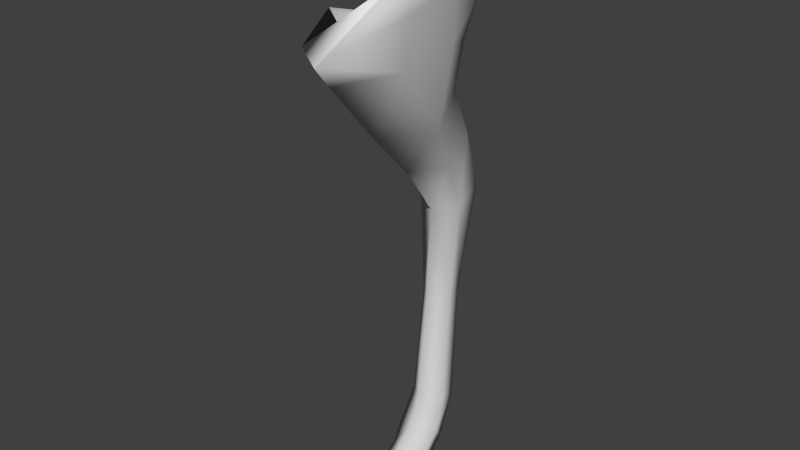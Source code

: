 # Source: deerBackLegLeft.blend  (saved by Blender 2.69.3; exported with 4.5.12 LTS)
import bpy
from mathutils import Matrix  # noqa: F401  (used for matrix-valued properties, if any)

bpy.ops.wm.read_factory_settings(use_empty=True)
scene = bpy.context.scene
scene.name = 'Scene'

# ---- collections
col_collection_1 = bpy.data.collections.new('Collection 1'); scene.collection.children.link(col_collection_1)

# ---- materials (node trees are filled in below, after node groups)
mat_deer_body = bpy.data.materials.new('Deer_body')
mat_deer_body.alpha_threshold = 0.0
mat_deer_body.use_transparent_shadow = False
mat_deer_body.diffuse_color = (0.64, 0.64, 0.64, 1.0)
mat_deer_body.specular_color = (0.0, 0.0, 0.0)
mat_deer_body.roughness = 0.5
mat_deer_body.line_color = (0.0, 0.0, 0.0, 1.0)

# ---- material node trees

# ---- world
world_world = bpy.data.worlds.new('World'); scene.world = world_world
world_world.color = (0.05088, 0.05088, 0.05088)
world_world.use_sun_shadow = False
world_world.sun_shadow_jitter_overblur = 0.0
world_world.cycles.sampling_method = 'MANUAL'
world_world.cycles.sample_map_resolution = 256

# ---- meshes
me_deer = bpy.data.meshes.new('Deer')
me_deer.from_pydata([(0.02955, 0.6917, 0.4695), (0.005447, 0.6134, 0.3911), (-0.1497, 0.6774, 0.3311), (-0.1324, 0.6556, 0.2757), (-0.2329, 0.7258, 0.1329), (-0.00433, 0.4062, 0.2064), (-0.187, 0.7005, 0.1118), (-0.1615, 0.6775, -0.05749), (-0.1305, 0.5094, 0.1227), (-0.02585, 0.2378, 0.03463), (-0.1484, 0.6462, -0.01574), (-0.1137, 0.2676, -0.05088), (-0.03214, 0.07131, -0.08965), (-0.1123, 0.4995, -0.05096), (-0.000375, 0.5764, -0.1007), (0.01213, 0.6849, -0.1358), (-0.08977, 0.3109, -0.166), (0.131, 0.6667, -0.01922), (0.1454, 0.7861, -0.05641), (-0.01464, 0.4688, -0.1298), (0.07557, 0.4995, -0.05687), (0.1899, 0.703, 0.1081), (0.1867, 0.8575, 0.09149), (0.1936, 0.8208, 0.2771), (0.1313, 0.428, 0.08619), (0.1531, 0.6559, 0.2731), (0.06267, 0.2528, -0.05132), (0.03355, 0.3135, -0.1805), (0.03329, 0.07472, -0.1513), (-0.03171, 0.3199, -0.2159), (0.01199, 0.1063, -0.2649), (0.02785, -0.2413, -0.1147), (-0.02776, -0.2404, -0.06838), (-0.004582, -0.5748, -0.001707), (0.01578, -0.2431, -0.1751), (-0.0409, 0.111, -0.295), (0.05746, -0.5879, -0.05015), (-0.09691, 0.1012, -0.2519), (-0.02851, -0.2435, -0.199), (-0.1164, 0.063, -0.1461), (-0.07045, -0.2431, -0.1757), (-0.07738, -0.2413, -0.1145), (-0.05173, -0.6029, -0.1176), (-0.0631, -0.5878, -0.05015), (0.002132, -0.6628, 0.0417), (-0.004582, -0.6078, -0.1377), (-0.06807, -0.6965, 0.01382), (-0.02473, -0.7548, -0.05443), (0.04525, -0.6029, -0.1175), (0.009062, -0.7589, -0.06295), (-0.02302, -0.7763, -0.01996), (-0.05656, -0.7547, 0.06586), (0.005905, -0.745, 0.1414), (-0.06548, -0.8324, 0.1769), (0.008909, -0.8324, 0.235), (-0.07621, -0.8324, 0.1034), (-0.04831, -0.8324, 0.04397), (0.0132, -0.8324, 0.0303), (0.01301, -0.7738, -0.009866), (0.0496, -0.7763, -0.01995), (0.07325, -0.8324, 0.04407), (0.04631, -0.7548, -0.05443), (0.07433, -0.7399, 0.06757), (0.09528, -0.8324, 0.1031), (0.07216, -0.6799, -0.001802), (0.08026, -0.8324, 0.1769), (0.2117, 1.014, 0.07506), (0.2, 0.9197, 0.3522), (0.1384, 0.8911, -0.1305), (0.01499, 0.7812, -0.2174), (-0.1382, 0.7626, -0.2033)], [], [(0, 1, 2), (2, 1, 3), (3, 4, 2), (1, 5, 3), (6, 4, 3), (4, 6, 7), (3, 5, 8), (8, 6, 3), (5, 9, 8), (7, 6, 10), (6, 8, 10), (8, 9, 11), (12, 11, 9), (10, 8, 13), (8, 11, 13), (10, 14, 7), (13, 14, 10), (7, 14, 15), (13, 11, 16), (14, 17, 15), (15, 17, 18), (19, 14, 13), (16, 19, 13), (14, 20, 17), (19, 20, 14), (17, 21, 18), (18, 21, 22), (21, 23, 22), (17, 24, 21), (20, 24, 17), (25, 23, 21), (21, 24, 25), (23, 25, 0), (0, 25, 1), (25, 5, 1), (24, 5, 25), (24, 9, 5), (26, 9, 24), (20, 26, 24), (26, 12, 9), (27, 26, 20), (19, 27, 20), (28, 12, 26), (27, 28, 26), (29, 27, 19), (29, 19, 16), (30, 28, 27), (29, 30, 27), (31, 12, 28), (32, 12, 31), (31, 33, 32), (34, 28, 30), (31, 28, 34), (35, 30, 29), (36, 33, 31), (29, 37, 35), (16, 37, 29), (38, 30, 35), (37, 38, 35), (34, 30, 38), (16, 39, 37), (11, 39, 16), (39, 11, 12), (39, 40, 37), (40, 38, 37), (12, 41, 39), (41, 40, 39), (32, 41, 12), (40, 42, 38), (41, 42, 40), (32, 43, 41), (43, 42, 41), (33, 43, 32), (33, 44, 43), (38, 42, 45), (38, 45, 34), (46, 42, 43), (43, 44, 46), (47, 45, 42), (47, 42, 46), (34, 45, 48), (34, 48, 31), (31, 48, 36), (49, 45, 47), (49, 48, 45), (47, 46, 50), (50, 49, 47), (44, 51, 46), (50, 46, 51), (52, 51, 44), (53, 52, 54), (51, 52, 53), (51, 53, 55), (56, 51, 55), (50, 51, 56), (57, 50, 56), (58, 50, 57), (58, 49, 50), (58, 57, 59), (59, 57, 60), (58, 61, 49), (59, 61, 58), (61, 48, 49), (59, 60, 62), (62, 60, 63), (59, 64, 61), (61, 64, 48), (62, 64, 59), (48, 64, 36), (64, 33, 36), (44, 33, 64), (62, 44, 64), (52, 44, 62), (62, 63, 65), (62, 65, 52), (52, 65, 54), (0, 67, 23), (23, 67, 22), (22, 67, 66), (68, 22, 66), (18, 22, 68), (69, 18, 68), (15, 18, 69), (7, 15, 70), (70, 15, 69), (57, 63, 60), (63, 54, 65), (57, 54, 63), (57, 55, 54), (56, 55, 57), (54, 55, 53), (66, 67, 0, 2, 4, 7, 70, 69, 68)])
me_deer.polygons.foreach_set('use_smooth', [True] * 132)
me_deer.polygons.foreach_set('material_index', [1, 1, 1, 1, 1, 1, 1, 1, 1, 1, 1, 1, 1, 1, 1, 1, 1, 1, 1, 1, 1, 1, 1, 1, 1, 1, 1, 1, 1, 1, 1, 1, 1, 1, 1, 1, 1, 1, 1, 1, 1, 1, 1, 1, 1, 1, 1, 1, 1, 1, 1, 1, 1, 1, 1, 1, 1, 1, 1, 1, 1, 1, 1, 1, 1, 1, 1, 1, 1, 1, 1, 1, 1, 1, 1, 1, 1, 1, 1, 1, 1, 1, 1, 1, 1, 1, 1, 1, 1, 1, 1, 1, 1, 1, 1, 1, 1, 1, 1, 1, 1, 1, 1, 1, 1, 1, 1, 1, 1, 1, 1, 1, 1, 1, 1, 1, 1, 1, 1, 1, 1, 1, 1, 1, 1, 1, 1, 1, 1, 1, 1, 0])
_uv = me_deer.uv_layers.new(name='UVMap')
_uv.uv.foreach_set('vector', [0.01123, 0.9761, 0.01563, 0.9453, 0.05126, 0.979, 0.05126, 0.979, 0.01563, 0.9453, 0.06397, 0.9663, 0.06397, 0.9663, 0.1148, 0.9839, 0.05126, 0.979, 0.01563, 0.9453, 0.0625, 0.8852, 0.06397, 0.9663, 0.1196, 0.9771, 0.1148, 0.9839, 0.06397, 0.9663, 0.1148, 0.9839, 0.1196, 0.9771, 0.1655, 0.9668, 0.06397, 0.9663, 0.0625, 0.8852, 0.102, 0.9199, 0.102, 0.9199, 0.1196, 0.9771, 0.06397, 0.9663, 0.0625, 0.8852, 0.1045, 0.8359, 0.102, 0.9199, 0.1655, 0.9668, 0.1196, 0.9771, 0.1572, 0.957, 0.1196, 0.9771, 0.102, 0.9199, 0.1572, 0.957, 0.102, 0.9199, 0.1045, 0.8359, 0.1416, 0.8442, 0.1323, 0.7768, 0.1416, 0.8442, 0.1045, 0.8359, 0.1572, 0.957, 0.102, 0.9199, 0.1641, 0.9102, 0.102, 0.9199, 0.1416, 0.8442, 0.1641, 0.9102, 0.1572, 0.957, 0.2144, 0.9321, 0.1655, 0.9668, 0.1641, 0.9102, 0.2144, 0.9321, 0.1572, 0.957, 0.1655, 0.9668, 0.2144, 0.9321, 0.2192, 0.9604, 0.1641, 0.9102, 0.1416, 0.8442, 0.1836, 0.8476, 0.2144, 0.9321, 0.2759, 0.9531, 0.2192, 0.9604, 0.2192, 0.9604, 0.2759, 0.9531, 0.2632, 0.9853, 0.21, 0.896, 0.2144, 0.9321, 0.1641, 0.9102, 0.1836, 0.8476, 0.21, 0.896, 0.1641, 0.9102, 0.2144, 0.9321, 0.2588, 0.9053, 0.2759, 0.9531, 0.21, 0.896, 0.2588, 0.9053, 0.2144, 0.9321, 0.2759, 0.9531, 0.3252, 0.9541, 0.2632, 0.9853, 0.2632, 0.9853, 0.3252, 0.9541, 0.3218, 0.9893, 0.3252, 0.9541, 0.3828, 0.981, 0.3218, 0.9893, 0.2759, 0.9531, 0.3286, 0.9077, 0.3252, 0.9541, 0.2588, 0.9053, 0.3286, 0.9077, 0.2759, 0.9531, 0.3726, 0.9419, 0.3828, 0.981, 0.3252, 0.9541, 0.3252, 0.9541, 0.3286, 0.9077, 0.3726, 0.9419, 0.3828, 0.981, 0.3726, 0.9419, 0.4307, 0.9502, 0.4307, 0.9502, 0.3726, 0.9419, 0.4146, 0.9204, 0.3726, 0.9419, 0.3545, 0.8662, 0.4146, 0.9204, 0.3286, 0.9077, 0.3545, 0.8662, 0.3726, 0.9419, 0.3286, 0.9077, 0.3052, 0.8213, 0.3545, 0.8662, 0.2739, 0.8379, 0.3052, 0.8213, 0.3286, 0.9077, 0.2588, 0.9053, 0.2739, 0.8379, 0.3286, 0.9077, 0.2739, 0.8379, 0.2734, 0.7764, 0.3052, 0.8213, 0.2276, 0.8467, 0.2739, 0.8379, 0.2588, 0.9053, 0.21, 0.896, 0.2276, 0.8467, 0.2588, 0.9053, 0.2461, 0.7842, 0.2734, 0.7764, 0.2739, 0.8379, 0.2276, 0.8467, 0.2461, 0.7842, 0.2739, 0.8379, 0.2061, 0.8447, 0.2276, 0.8467, 0.21, 0.896, 0.2061, 0.8447, 0.21, 0.896, 0.1836, 0.8476, 0.2207, 0.7905, 0.2461, 0.7842, 0.2276, 0.8467, 0.2061, 0.8447, 0.2207, 0.7905, 0.2276, 0.8467, 0.2437, 0.689, 0.2734, 0.7764, 0.2461, 0.7842, 0.2652, 0.688, 0.2734, 0.7764, 0.2437, 0.689, 0.2437, 0.689, 0.2744, 0.5864, 0.2652, 0.688, 0.2236, 0.6904, 0.2461, 0.7842, 0.2207, 0.7905, 0.2437, 0.689, 0.2461, 0.7842, 0.2236, 0.6904, 0.2046, 0.7905, 0.2207, 0.7905, 0.2061, 0.8447, 0.2505, 0.5849, 0.2744, 0.5864, 0.2437, 0.689, 0.2061, 0.8447, 0.187, 0.7886, 0.2046, 0.7905, 0.1836, 0.8476, 0.187, 0.7886, 0.2061, 0.8447, 0.207, 0.6909, 0.2207, 0.7905, 0.2046, 0.7905, 0.187, 0.7886, 0.207, 0.6909, 0.2046, 0.7905, 0.2236, 0.6904, 0.2207, 0.7905, 0.207, 0.6909, 0.1836, 0.8476, 0.1641, 0.7861, 0.187, 0.7886, 0.1416, 0.8442, 0.1641, 0.7861, 0.1836, 0.8476, 0.1641, 0.7861, 0.1416, 0.8442, 0.1323, 0.7768, 0.1641, 0.7861, 0.1924, 0.6904, 0.187, 0.7886, 0.1924, 0.6904, 0.207, 0.6909, 0.187, 0.7886, 0.1323, 0.7768, 0.1724, 0.6875, 0.1641, 0.7861, 0.1724, 0.6875, 0.1924, 0.6904, 0.1641, 0.7861, 0.1509, 0.6836, 0.1724, 0.6875, 0.1323, 0.7768, 0.1924, 0.6904, 0.1987, 0.5854, 0.207, 0.6909, 0.1724, 0.6875, 0.1987, 0.5854, 0.1924, 0.6904, 0.1509, 0.6836, 0.1802, 0.5815, 0.1724, 0.6875, 0.1802, 0.5815, 0.1987, 0.5854, 0.1724, 0.6875, 0.1543, 0.5786, 0.1802, 0.5815, 0.1509, 0.6836, 0.1543, 0.5786, 0.1543, 0.5469, 0.1802, 0.5815, 0.207, 0.6909, 0.1987, 0.5854, 0.2139, 0.5869, 0.207, 0.6909, 0.2139, 0.5869, 0.2236, 0.6904, 0.1787, 0.5473, 0.1987, 0.5854, 0.1802, 0.5815, 0.1802, 0.5815, 0.1543, 0.5469, 0.1787, 0.5473, 0.207, 0.5434, 0.2139, 0.5869, 0.1987, 0.5854, 0.207, 0.5434, 0.1987, 0.5854, 0.1787, 0.5473, 0.2236, 0.6904, 0.2139, 0.5869, 0.2285, 0.5859, 0.2236, 0.6904, 0.2285, 0.5859, 0.2437, 0.689, 0.2437, 0.689, 0.2285, 0.5859, 0.2505, 0.5849, 0.2173, 0.5444, 0.2139, 0.5869, 0.207, 0.5434, 0.2173, 0.5444, 0.2285, 0.5859, 0.2139, 0.5869, 0.207, 0.5434, 0.1787, 0.5473, 0.2051, 0.5312, 0.2051, 0.5312, 0.2173, 0.5444, 0.207, 0.5434, 0.1543, 0.5469, 0.1763, 0.519, 0.1787, 0.5473, 0.2051, 0.5312, 0.1787, 0.5473, 0.1763, 0.519, 0.1465, 0.5097, 0.1763, 0.519, 0.1543, 0.5469, 0.1621, 0.479, 0.1465, 0.5097, 0.1362, 0.4756, 0.1763, 0.519, 0.1465, 0.5097, 0.1621, 0.479, 0.1763, 0.519, 0.1621, 0.479, 0.1816, 0.4912, 0.1973, 0.5029, 0.1763, 0.519, 0.1816, 0.4912, 0.2051, 0.5312, 0.1763, 0.519, 0.1973, 0.5029, 0.2192, 0.5039, 0.2051, 0.5312, 0.1973, 0.5029, 0.2183, 0.5298, 0.2051, 0.5312, 0.2192, 0.5039, 0.2183, 0.5298, 0.2173, 0.5444, 0.2051, 0.5312, 0.2183, 0.5298, 0.2192, 0.5039, 0.2324, 0.5327, 0.2324, 0.5327, 0.2192, 0.5039, 0.2412, 0.5039, 0.2183, 0.5298, 0.2285, 0.5439, 0.2173, 0.5444, 0.2324, 0.5327, 0.2285, 0.5439, 0.2183, 0.5298, 0.2285, 0.5439, 0.2285, 0.5859, 0.2173, 0.5444, 0.2324, 0.5327, 0.2412, 0.5039, 0.2598, 0.5224, 0.2598, 0.5224, 0.2412, 0.5039, 0.2568, 0.4946, 0.2324, 0.5327, 0.2554, 0.5503, 0.2285, 0.5439, 0.2285, 0.5439, 0.2554, 0.5503, 0.2285, 0.5859, 0.2598, 0.5224, 0.2554, 0.5503, 0.2324, 0.5327, 0.2285, 0.5859, 0.2554, 0.5503, 0.2505, 0.5849, 0.2554, 0.5503, 0.2744, 0.5864, 0.2505, 0.5849, 0.2778, 0.5547, 0.2744, 0.5864, 0.2554, 0.5503, 0.2598, 0.5224, 0.2778, 0.5547, 0.2554, 0.5503, 0.292, 0.5185, 0.2778, 0.5547, 0.2598, 0.5224, 0.2598, 0.5224, 0.2568, 0.4946, 0.2793, 0.4853, 0.2598, 0.5224, 0.2793, 0.4853, 0.292, 0.5185, 0.292, 0.5185, 0.2793, 0.4853, 0.3042, 0.4848, 0.3662, 0.1508, 0.3296, 0.2163, 0.3071, 0.1836, 0.3071, 0.1836, 0.3296, 0.2163, 0.2608, 0.1875, 0.2608, 0.1875, 0.3296, 0.2163, 0.2534, 0.2378, 0.2022, 0.207, 0.2608, 0.1875, 0.2534, 0.2378, 0.2241, 0.1806, 0.2608, 0.1875, 0.2022, 0.207, 0.1743, 0.1743, 0.2241, 0.1806, 0.2022, 0.207, 0.1958, 0.1518, 0.2241, 0.1806, 0.1743, 0.1743, 0.1787, 0.1059, 0.1958, 0.1518, 0.1475, 0.1426, 0.1475, 0.1426, 0.1958, 0.1518, 0.1743, 0.1743, 0.06934, 0.6484, 0.08546, 0.644, 0.08106, 0.6553, 0.08546, 0.644, 0.06982, 0.6182, 0.08301, 0.6299, 0.06934, 0.6484, 0.06982, 0.6182, 0.08546, 0.644, 0.06934, 0.6484, 0.05274, 0.6431, 0.06982, 0.6182, 0.05811, 0.6548, 0.05274, 0.6431, 0.06934, 0.6484, 0.06982, 0.6182, 0.05274, 0.6431, 0.05518, 0.6289, 0.2065, 0.9342, 0.1338, 0.8982, 0.1276, 0.8233, 0.1697, 0.7884, 0.222, 0.7831, 0.2648, 0.8064, 0.3016, 0.8277, 0.2955, 0.866, 0.2682, 0.9057])
me_deer.materials.append(None)
me_deer.materials.append(mat_deer_body)
me_deer.use_remesh_preserve_volume = False
me_deer.use_remesh_preserve_attributes = False
me_deer.use_mirror_vertex_groups = False
me_deer.update()

# ---- objects
ob_deer = bpy.data.objects.new('Deer', me_deer)

# ---- transforms, parenting, visibility, modifiers, constraints
ob_deer.location = (0.0, 0.0, -1.0)
ob_deer.rotation_euler = (1.571, -0.0, 0.0)
ob_deer.lineart.crease_threshold = 0.0

# ---- collection membership
col_collection_1.objects.link(ob_deer)

# ---- scene / render settings (as saved in the file)
scene.frame_start = 1; scene.frame_end = 250; scene.frame_set(1)
scene.render.engine = 'BLENDER_EEVEE_NEXT'
scene.render.image_settings.color_mode = 'RGB'
scene.render.image_settings.compression = 90
scene.render.resolution_percentage = 50
scene.render.dither_intensity = 0.0
scene.render.bake_margin = 2
scene.render.bake_bias = 0.0
scene.cycles.use_denoising = False
scene.cycles.samples = 10
scene.cycles.sampling_pattern = 'TABULATED_SOBOL'
scene.cycles.light_sampling_threshold = 0.0
scene.cycles.use_adaptive_sampling = False
scene.cycles.use_light_tree = False
scene.cycles.blur_glossy = 0.0
scene.cycles.volume_bounces = 1
scene.cycles.pixel_filter_type = 'GAUSSIAN'
scene.cycles.sample_clamp_indirect = 0.0
scene.view_settings.view_transform = 'Standard'
bpy.context.view_layer.update()

# ---- added for rendering (the .blend has no active camera and no usable light): camera, sun
cam_auto = bpy.data.cameras.new('AutoCamera')
cam_auto.lens = 50.0
cam_auto.sensor_width = 36.0
cam_auto.clip_end = 1000.0
ob_auto_camera = bpy.data.objects.new('AutoCamera', cam_auto)
scene.collection.objects.link(ob_auto_camera)
ob_auto_camera.location = (1.88378, -2.36052, 0.606417)
ob_auto_camera.rotation_euler = (1.09748, -7.21219e-08, 0.694738)
scene.camera = ob_auto_camera
light_auto_sun = bpy.data.lights.new('AutoSun', 'SUN')
light_auto_sun.energy = 3.0
light_auto_sun.angle = 0.0523599
ob_auto_sun = bpy.data.objects.new('AutoSun', light_auto_sun)
scene.collection.objects.link(ob_auto_sun)
ob_auto_sun.rotation_euler = (0.872665, 0.174533, 0.523599)
bpy.context.view_layer.update()
